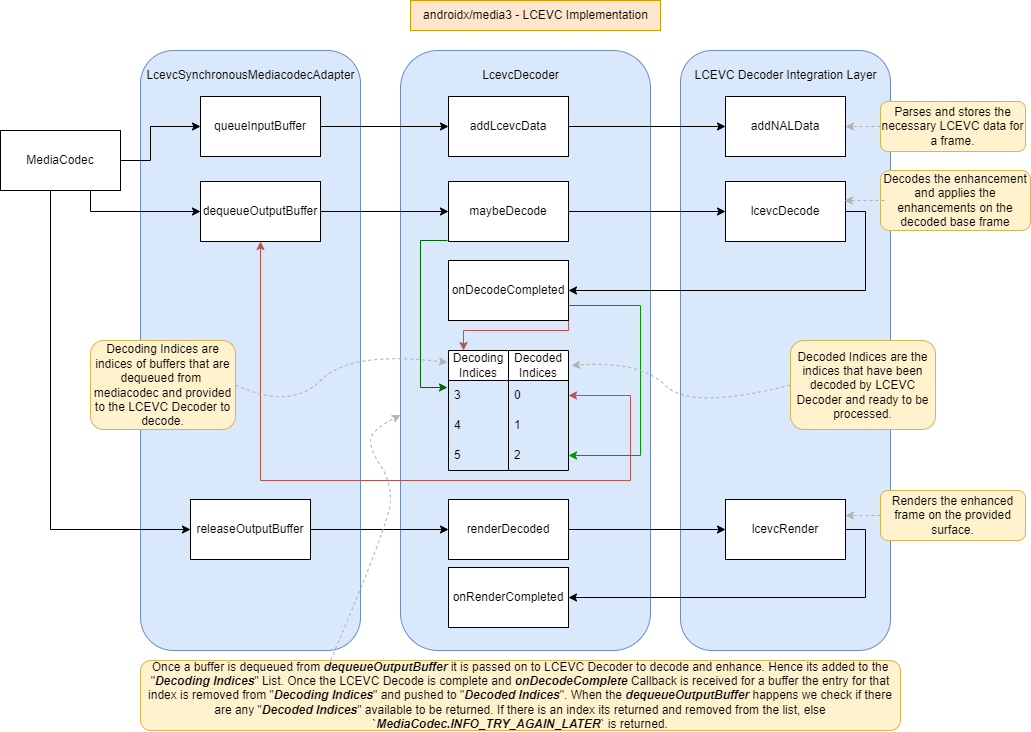

The diagram above was exported from draw.io. Its source (the exported page's mxGraphModel, read from the mxfile embedded in the PNG):
<mxGraphModel dx="1098" dy="820" grid="1" gridSize="10" guides="1" tooltips="1" connect="1" arrows="1" fold="1" page="1" pageScale="1" pageWidth="827" pageHeight="1169" math="0" shadow="0">
  <root>
    <mxCell id="0" />
    <mxCell id="1" parent="0" />
    <mxCell id="UIGJs5lnt0jGVXpHCT0W-1" value="" style="rounded=1;whiteSpace=wrap;html=1;fillColor=#dae8fc;strokeColor=#6c8ebf;" vertex="1" parent="1">
      <mxGeometry x="740" y="90" width="210" height="600" as="geometry" />
    </mxCell>
    <mxCell id="UIGJs5lnt0jGVXpHCT0W-2" value="" style="rounded=1;whiteSpace=wrap;html=1;fillColor=#dae8fc;strokeColor=#6c8ebf;" vertex="1" parent="1">
      <mxGeometry x="460" y="90" width="250" height="600" as="geometry" />
    </mxCell>
    <mxCell id="UIGJs5lnt0jGVXpHCT0W-3" value="" style="rounded=1;whiteSpace=wrap;html=1;fillColor=#dae8fc;strokeColor=#6c8ebf;" vertex="1" parent="1">
      <mxGeometry x="200" y="90" width="220" height="600" as="geometry" />
    </mxCell>
    <mxCell id="UIGJs5lnt0jGVXpHCT0W-4" style="edgeStyle=orthogonalEdgeStyle;rounded=0;orthogonalLoop=1;jettySize=auto;html=1;exitX=1;exitY=0.5;exitDx=0;exitDy=0;entryX=0;entryY=0.5;entryDx=0;entryDy=0;" edge="1" parent="1" source="UIGJs5lnt0jGVXpHCT0W-6" target="UIGJs5lnt0jGVXpHCT0W-20">
      <mxGeometry relative="1" as="geometry">
        <mxPoint x="500" y="148" as="targetPoint" />
      </mxGeometry>
    </mxCell>
    <mxCell id="UIGJs5lnt0jGVXpHCT0W-6" value="queueInputBuffer" style="rounded=0;whiteSpace=wrap;html=1;" vertex="1" parent="1">
      <mxGeometry x="260" y="136" width="120" height="60" as="geometry" />
    </mxCell>
    <mxCell id="UIGJs5lnt0jGVXpHCT0W-7" value="LcevcSynchronousMediacodecAdapter" style="text;html=1;align=center;verticalAlign=middle;resizable=0;points=[];autosize=1;strokeColor=none;fillColor=none;" vertex="1" parent="1">
      <mxGeometry x="195" y="100" width="230" height="30" as="geometry" />
    </mxCell>
    <mxCell id="UIGJs5lnt0jGVXpHCT0W-8" value="LcevcDecoder" style="text;html=1;align=center;verticalAlign=middle;resizable=0;points=[];autosize=1;strokeColor=none;fillColor=none;" vertex="1" parent="1">
      <mxGeometry x="530" y="100" width="100" height="30" as="geometry" />
    </mxCell>
    <mxCell id="UIGJs5lnt0jGVXpHCT0W-9" value="LCEVC Decoder Integration Layer" style="text;html=1;align=center;verticalAlign=middle;resizable=0;points=[];autosize=1;strokeColor=none;fillColor=none;" vertex="1" parent="1">
      <mxGeometry x="740" y="100" width="210" height="30" as="geometry" />
    </mxCell>
    <mxCell id="UIGJs5lnt0jGVXpHCT0W-10" style="edgeStyle=orthogonalEdgeStyle;rounded=0;orthogonalLoop=1;jettySize=auto;html=1;exitX=1;exitY=0.5;exitDx=0;exitDy=0;entryX=0;entryY=0.5;entryDx=0;entryDy=0;" edge="1" parent="1" source="UIGJs5lnt0jGVXpHCT0W-13" target="UIGJs5lnt0jGVXpHCT0W-18">
      <mxGeometry relative="1" as="geometry" />
    </mxCell>
    <mxCell id="UIGJs5lnt0jGVXpHCT0W-11" style="edgeStyle=orthogonalEdgeStyle;rounded=0;orthogonalLoop=1;jettySize=auto;html=1;exitX=0.5;exitY=1;exitDx=0;exitDy=0;entryX=0;entryY=0.5;entryDx=0;entryDy=0;exitPerimeter=0;" edge="1" parent="1" source="UIGJs5lnt0jGVXpHCT0W-29" target="UIGJs5lnt0jGVXpHCT0W-15">
      <mxGeometry relative="1" as="geometry">
        <Array as="points">
          <mxPoint x="110" y="230" />
          <mxPoint x="110" y="569" />
        </Array>
        <mxPoint x="40" y="230" as="sourcePoint" />
        <mxPoint x="270" y="569" as="targetPoint" />
      </mxGeometry>
    </mxCell>
    <mxCell id="UIGJs5lnt0jGVXpHCT0W-13" value="dequeueOutputBuffer" style="rounded=0;whiteSpace=wrap;html=1;" vertex="1" parent="1">
      <mxGeometry x="260" y="221" width="120" height="60" as="geometry" />
    </mxCell>
    <mxCell id="UIGJs5lnt0jGVXpHCT0W-14" style="edgeStyle=orthogonalEdgeStyle;rounded=0;orthogonalLoop=1;jettySize=auto;html=1;exitX=1;exitY=0.5;exitDx=0;exitDy=0;entryX=0;entryY=0.5;entryDx=0;entryDy=0;" edge="1" parent="1" source="UIGJs5lnt0jGVXpHCT0W-15" target="UIGJs5lnt0jGVXpHCT0W-22">
      <mxGeometry relative="1" as="geometry" />
    </mxCell>
    <mxCell id="UIGJs5lnt0jGVXpHCT0W-15" value="releaseOutputBuffer" style="rounded=0;whiteSpace=wrap;html=1;" vertex="1" parent="1">
      <mxGeometry x="250" y="539" width="120" height="60" as="geometry" />
    </mxCell>
    <mxCell id="UIGJs5lnt0jGVXpHCT0W-16" style="edgeStyle=orthogonalEdgeStyle;rounded=0;orthogonalLoop=1;jettySize=auto;html=1;exitX=1;exitY=0.5;exitDx=0;exitDy=0;entryX=0;entryY=0.5;entryDx=0;entryDy=0;" edge="1" parent="1" source="UIGJs5lnt0jGVXpHCT0W-18" target="UIGJs5lnt0jGVXpHCT0W-25">
      <mxGeometry relative="1" as="geometry" />
    </mxCell>
    <mxCell id="UIGJs5lnt0jGVXpHCT0W-18" value="maybeDecode" style="rounded=0;whiteSpace=wrap;html=1;" vertex="1" parent="1">
      <mxGeometry x="508" y="221" width="120" height="60" as="geometry" />
    </mxCell>
    <mxCell id="UIGJs5lnt0jGVXpHCT0W-19" style="edgeStyle=orthogonalEdgeStyle;rounded=0;orthogonalLoop=1;jettySize=auto;html=1;exitX=1;exitY=0.5;exitDx=0;exitDy=0;entryX=0;entryY=0.5;entryDx=0;entryDy=0;" edge="1" parent="1" source="UIGJs5lnt0jGVXpHCT0W-20" target="UIGJs5lnt0jGVXpHCT0W-23">
      <mxGeometry relative="1" as="geometry" />
    </mxCell>
    <mxCell id="UIGJs5lnt0jGVXpHCT0W-20" value="addLcevcData" style="rounded=0;whiteSpace=wrap;html=1;" vertex="1" parent="1">
      <mxGeometry x="508" y="136" width="120" height="60" as="geometry" />
    </mxCell>
    <mxCell id="UIGJs5lnt0jGVXpHCT0W-21" style="edgeStyle=orthogonalEdgeStyle;rounded=0;orthogonalLoop=1;jettySize=auto;html=1;exitX=1;exitY=0.5;exitDx=0;exitDy=0;entryX=0;entryY=0.5;entryDx=0;entryDy=0;" edge="1" parent="1" source="UIGJs5lnt0jGVXpHCT0W-22" target="UIGJs5lnt0jGVXpHCT0W-27">
      <mxGeometry relative="1" as="geometry" />
    </mxCell>
    <mxCell id="UIGJs5lnt0jGVXpHCT0W-22" value="renderDecoded" style="rounded=0;whiteSpace=wrap;html=1;" vertex="1" parent="1">
      <mxGeometry x="508" y="539" width="120" height="60" as="geometry" />
    </mxCell>
    <mxCell id="UIGJs5lnt0jGVXpHCT0W-23" value="addNALData" style="rounded=0;whiteSpace=wrap;html=1;" vertex="1" parent="1">
      <mxGeometry x="785" y="136" width="120" height="60" as="geometry" />
    </mxCell>
    <mxCell id="UIGJs5lnt0jGVXpHCT0W-24" style="edgeStyle=orthogonalEdgeStyle;rounded=0;orthogonalLoop=1;jettySize=auto;html=1;exitX=1;exitY=0.5;exitDx=0;exitDy=0;entryX=1;entryY=0.5;entryDx=0;entryDy=0;" edge="1" parent="1" source="UIGJs5lnt0jGVXpHCT0W-25" target="UIGJs5lnt0jGVXpHCT0W-30">
      <mxGeometry relative="1" as="geometry" />
    </mxCell>
    <mxCell id="UIGJs5lnt0jGVXpHCT0W-25" value="lcevcDecode" style="rounded=0;whiteSpace=wrap;html=1;" vertex="1" parent="1">
      <mxGeometry x="785" y="221" width="120" height="60" as="geometry" />
    </mxCell>
    <mxCell id="UIGJs5lnt0jGVXpHCT0W-26" style="edgeStyle=orthogonalEdgeStyle;rounded=0;orthogonalLoop=1;jettySize=auto;html=1;exitX=1;exitY=0.5;exitDx=0;exitDy=0;entryX=1;entryY=0.5;entryDx=0;entryDy=0;" edge="1" parent="1" source="UIGJs5lnt0jGVXpHCT0W-27" target="UIGJs5lnt0jGVXpHCT0W-31">
      <mxGeometry relative="1" as="geometry" />
    </mxCell>
    <mxCell id="UIGJs5lnt0jGVXpHCT0W-27" value="lcevcRender" style="rounded=0;whiteSpace=wrap;html=1;" vertex="1" parent="1">
      <mxGeometry x="785" y="539" width="120" height="60" as="geometry" />
    </mxCell>
    <mxCell id="UIGJs5lnt0jGVXpHCT0W-28" style="edgeStyle=orthogonalEdgeStyle;rounded=0;orthogonalLoop=1;jettySize=auto;html=1;exitX=0.408;exitY=0.967;exitDx=0;exitDy=0;entryX=0;entryY=0.5;entryDx=0;entryDy=0;exitPerimeter=0;" edge="1" parent="1" source="UIGJs5lnt0jGVXpHCT0W-29" target="UIGJs5lnt0jGVXpHCT0W-13">
      <mxGeometry relative="1" as="geometry">
        <mxPoint x="61.039999999999964" y="168.98000000000002" as="sourcePoint" />
        <Array as="points">
          <mxPoint x="150" y="228" />
          <mxPoint x="150" y="251" />
        </Array>
      </mxGeometry>
    </mxCell>
    <mxCell id="UIGJs5lnt0jGVXpHCT0W-29" value="MediaCodec" style="rounded=0;whiteSpace=wrap;html=1;" vertex="1" parent="1">
      <mxGeometry x="60" y="170" width="120" height="60" as="geometry" />
    </mxCell>
    <mxCell id="UIGJs5lnt0jGVXpHCT0W-87" style="edgeStyle=orthogonalEdgeStyle;rounded=0;orthogonalLoop=1;jettySize=auto;html=1;exitX=1;exitY=0.867;exitDx=0;exitDy=0;entryX=0.25;entryY=0;entryDx=0;entryDy=0;fillColor=#f8cecc;strokeColor=#b85450;exitPerimeter=0;" edge="1" parent="1" source="UIGJs5lnt0jGVXpHCT0W-30" target="UIGJs5lnt0jGVXpHCT0W-78">
      <mxGeometry relative="1" as="geometry">
        <Array as="points">
          <mxPoint x="628" y="370" />
          <mxPoint x="523" y="370" />
        </Array>
      </mxGeometry>
    </mxCell>
    <mxCell id="UIGJs5lnt0jGVXpHCT0W-30" value="onDecodeCompleted" style="rounded=0;whiteSpace=wrap;html=1;" vertex="1" parent="1">
      <mxGeometry x="508" y="300" width="120" height="60" as="geometry" />
    </mxCell>
    <mxCell id="UIGJs5lnt0jGVXpHCT0W-31" value="onRenderCompleted" style="rounded=0;whiteSpace=wrap;html=1;" vertex="1" parent="1">
      <mxGeometry x="508" y="607" width="120" height="60" as="geometry" />
    </mxCell>
    <mxCell id="UIGJs5lnt0jGVXpHCT0W-49" value="androidx/media3 - LCEVC Implementation" style="text;html=1;align=center;verticalAlign=middle;resizable=0;points=[];autosize=1;strokeColor=#d79b00;fillColor=#ffe6cc;" vertex="1" parent="1">
      <mxGeometry x="470" y="40" width="250" height="30" as="geometry" />
    </mxCell>
    <mxCell id="UIGJs5lnt0jGVXpHCT0W-73" value="Decoded Indices" style="swimlane;fontStyle=0;childLayout=stackLayout;horizontal=1;startSize=30;horizontalStack=0;resizeParent=1;resizeParentMax=0;resizeLast=0;collapsible=1;marginBottom=0;whiteSpace=wrap;html=1;" vertex="1" parent="1">
      <mxGeometry x="568" y="390" width="60" height="120" as="geometry">
        <mxRectangle x="915" y="390" width="140" height="30" as="alternateBounds" />
      </mxGeometry>
    </mxCell>
    <mxCell id="UIGJs5lnt0jGVXpHCT0W-74" value="0" style="text;strokeColor=none;fillColor=none;align=left;verticalAlign=middle;spacingLeft=4;spacingRight=4;overflow=hidden;points=[[0,0.5],[1,0.5]];portConstraint=eastwest;rotatable=0;whiteSpace=wrap;html=1;" vertex="1" parent="UIGJs5lnt0jGVXpHCT0W-73">
      <mxGeometry y="30" width="60" height="30" as="geometry" />
    </mxCell>
    <mxCell id="UIGJs5lnt0jGVXpHCT0W-75" value="1" style="text;strokeColor=none;fillColor=none;align=left;verticalAlign=middle;spacingLeft=4;spacingRight=4;overflow=hidden;points=[[0,0.5],[1,0.5]];portConstraint=eastwest;rotatable=0;whiteSpace=wrap;html=1;" vertex="1" parent="UIGJs5lnt0jGVXpHCT0W-73">
      <mxGeometry y="60" width="60" height="30" as="geometry" />
    </mxCell>
    <mxCell id="UIGJs5lnt0jGVXpHCT0W-77" value="2" style="text;strokeColor=none;fillColor=none;align=left;verticalAlign=middle;spacingLeft=4;spacingRight=4;overflow=hidden;points=[[0,0.5],[1,0.5]];portConstraint=eastwest;rotatable=0;whiteSpace=wrap;html=1;" vertex="1" parent="UIGJs5lnt0jGVXpHCT0W-73">
      <mxGeometry y="90" width="60" height="30" as="geometry" />
    </mxCell>
    <mxCell id="UIGJs5lnt0jGVXpHCT0W-78" value="Decoding Indices" style="swimlane;fontStyle=0;childLayout=stackLayout;horizontal=1;startSize=30;horizontalStack=0;resizeParent=1;resizeParentMax=0;resizeLast=0;collapsible=1;marginBottom=0;whiteSpace=wrap;html=1;" vertex="1" parent="1">
      <mxGeometry x="508" y="390" width="60" height="120" as="geometry">
        <mxRectangle x="570" y="390" width="130" height="30" as="alternateBounds" />
      </mxGeometry>
    </mxCell>
    <mxCell id="UIGJs5lnt0jGVXpHCT0W-79" value="3" style="text;strokeColor=none;fillColor=none;align=left;verticalAlign=middle;spacingLeft=4;spacingRight=4;overflow=hidden;points=[[0,0.5],[1,0.5]];portConstraint=eastwest;rotatable=0;whiteSpace=wrap;html=1;" vertex="1" parent="UIGJs5lnt0jGVXpHCT0W-78">
      <mxGeometry y="30" width="60" height="30" as="geometry" />
    </mxCell>
    <mxCell id="UIGJs5lnt0jGVXpHCT0W-80" value="4" style="text;strokeColor=none;fillColor=none;align=left;verticalAlign=middle;spacingLeft=4;spacingRight=4;overflow=hidden;points=[[0,0.5],[1,0.5]];portConstraint=eastwest;rotatable=0;whiteSpace=wrap;html=1;" vertex="1" parent="UIGJs5lnt0jGVXpHCT0W-78">
      <mxGeometry y="60" width="60" height="30" as="geometry" />
    </mxCell>
    <mxCell id="UIGJs5lnt0jGVXpHCT0W-82" value="5" style="text;strokeColor=none;fillColor=none;align=left;verticalAlign=middle;spacingLeft=4;spacingRight=4;overflow=hidden;points=[[0,0.5],[1,0.5]];portConstraint=eastwest;rotatable=0;whiteSpace=wrap;html=1;" vertex="1" parent="UIGJs5lnt0jGVXpHCT0W-78">
      <mxGeometry y="90" width="60" height="30" as="geometry" />
    </mxCell>
    <mxCell id="UIGJs5lnt0jGVXpHCT0W-83" value="" style="endArrow=classic;html=1;rounded=0;entryX=-0.017;entryY=0.233;entryDx=0;entryDy=0;entryPerimeter=0;fillColor=#d5e8d4;strokeColor=#006600;" edge="1" parent="1" target="UIGJs5lnt0jGVXpHCT0W-79">
      <mxGeometry width="50" height="50" relative="1" as="geometry">
        <mxPoint x="507" y="280" as="sourcePoint" />
        <mxPoint x="560" y="400" as="targetPoint" />
        <Array as="points">
          <mxPoint x="480" y="280" />
          <mxPoint x="480" y="427" />
        </Array>
      </mxGeometry>
    </mxCell>
    <mxCell id="UIGJs5lnt0jGVXpHCT0W-84" value="" style="endArrow=classic;html=1;rounded=0;entryX=1;entryY=0.5;entryDx=0;entryDy=0;exitX=1;exitY=0.75;exitDx=0;exitDy=0;fillColor=#d5e8d4;strokeColor=#009900;" edge="1" parent="1" source="UIGJs5lnt0jGVXpHCT0W-30" target="UIGJs5lnt0jGVXpHCT0W-77">
      <mxGeometry width="50" height="50" relative="1" as="geometry">
        <mxPoint x="750" y="615" as="sourcePoint" />
        <mxPoint x="750" y="480" as="targetPoint" />
        <Array as="points">
          <mxPoint x="700" y="345" />
          <mxPoint x="700" y="495" />
        </Array>
      </mxGeometry>
    </mxCell>
    <mxCell id="UIGJs5lnt0jGVXpHCT0W-88" value="" style="endArrow=classic;startArrow=classic;html=1;rounded=0;exitX=0.5;exitY=1;exitDx=0;exitDy=0;entryX=1;entryY=0.5;entryDx=0;entryDy=0;fillColor=#f8cecc;strokeColor=#b85450;" edge="1" parent="1" source="UIGJs5lnt0jGVXpHCT0W-13" target="UIGJs5lnt0jGVXpHCT0W-74">
      <mxGeometry width="50" height="50" relative="1" as="geometry">
        <mxPoint x="510" y="550" as="sourcePoint" />
        <mxPoint x="560" y="500" as="targetPoint" />
        <Array as="points">
          <mxPoint x="320" y="520" />
          <mxPoint x="690" y="520" />
          <mxPoint x="690" y="435" />
        </Array>
      </mxGeometry>
    </mxCell>
    <mxCell id="UIGJs5lnt0jGVXpHCT0W-90" value="" style="endArrow=classic;html=1;rounded=0;exitX=1;exitY=0.5;exitDx=0;exitDy=0;entryX=0;entryY=0.5;entryDx=0;entryDy=0;" edge="1" parent="1" source="UIGJs5lnt0jGVXpHCT0W-29" target="UIGJs5lnt0jGVXpHCT0W-6">
      <mxGeometry width="50" height="50" relative="1" as="geometry">
        <mxPoint x="510" y="350" as="sourcePoint" />
        <mxPoint x="560" y="300" as="targetPoint" />
        <Array as="points">
          <mxPoint x="210" y="200" />
          <mxPoint x="210" y="166" />
        </Array>
      </mxGeometry>
    </mxCell>
    <mxCell id="UIGJs5lnt0jGVXpHCT0W-92" value="" style="curved=1;endArrow=classic;html=1;rounded=0;exitX=1;exitY=0.5;exitDx=0;exitDy=0;entryX=-0.017;entryY=0.1;entryDx=0;entryDy=0;entryPerimeter=0;dashed=1;fillColor=#dae8fc;strokeColor=#B3B3B3;" edge="1" parent="1" source="UIGJs5lnt0jGVXpHCT0W-94" target="UIGJs5lnt0jGVXpHCT0W-78">
      <mxGeometry width="50" height="50" relative="1" as="geometry">
        <mxPoint x="210" y="410" as="sourcePoint" />
        <mxPoint x="560" y="400" as="targetPoint" />
        <Array as="points">
          <mxPoint x="350" y="450" />
          <mxPoint x="410" y="390" />
        </Array>
      </mxGeometry>
    </mxCell>
    <mxCell id="UIGJs5lnt0jGVXpHCT0W-94" value="Decoding Indices are indices of buffers that are dequeued from&amp;nbsp; mediacodec and provided to the LCEVC Decoder to decode." style="rounded=1;whiteSpace=wrap;html=1;fillColor=#fff2cc;strokeColor=#d6b656;" vertex="1" parent="1">
      <mxGeometry x="150" y="380" width="145" height="89" as="geometry" />
    </mxCell>
    <mxCell id="UIGJs5lnt0jGVXpHCT0W-95" value="Decoded Indices are the indices that have been decoded by LCEVC Decoder and ready to be processed." style="rounded=1;whiteSpace=wrap;html=1;fillColor=#fff2cc;strokeColor=#d6b656;" vertex="1" parent="1">
      <mxGeometry x="850" y="380" width="145" height="89" as="geometry" />
    </mxCell>
    <mxCell id="UIGJs5lnt0jGVXpHCT0W-96" value="" style="curved=1;endArrow=classic;html=1;rounded=0;exitX=0;exitY=0.5;exitDx=0;exitDy=0;entryX=1.05;entryY=0.125;entryDx=0;entryDy=0;entryPerimeter=0;dashed=1;strokeColor=#B3B3B3;" edge="1" parent="1" source="UIGJs5lnt0jGVXpHCT0W-95" target="UIGJs5lnt0jGVXpHCT0W-73">
      <mxGeometry width="50" height="50" relative="1" as="geometry">
        <mxPoint x="700" y="450" as="sourcePoint" />
        <mxPoint x="750" y="400" as="targetPoint" />
        <Array as="points">
          <mxPoint x="750" y="450" />
          <mxPoint x="700" y="400" />
        </Array>
      </mxGeometry>
    </mxCell>
    <mxCell id="UIGJs5lnt0jGVXpHCT0W-97" value="Once a buffer is dequeued from &lt;b&gt;&lt;i&gt;dequeueOutputBuffer &lt;/i&gt;&lt;/b&gt;it is passed on to LCEVC Decoder to decode and enhance. Hence its added to the &quot;&lt;b&gt;&lt;i&gt;Decoding Indices&lt;/i&gt;&lt;/b&gt;&quot; List. Once the LCEVC Decode is complete and &lt;b&gt;&lt;i&gt;onDecodeComplete &lt;/i&gt;&lt;/b&gt;Callback is received for a buffer the entry for that index is removed from &quot;&lt;b&gt;&lt;i&gt;Decoding Indices&lt;/i&gt;&lt;/b&gt;&quot; and pushed to &quot;&lt;i&gt;&lt;b&gt;Decoded Indices&lt;/b&gt;&lt;/i&gt;&quot;. When the &lt;b&gt;&lt;i&gt;dequeueOutputBuffer &lt;/i&gt;&lt;/b&gt;happens we check if there are any &quot;&lt;b&gt;&lt;i&gt;Decoded Indices&lt;/i&gt;&lt;/b&gt;&quot; available to be returned. If there is an index its returned and removed from the list, else `&lt;b&gt;&lt;i&gt;MediaCodec.INFO_TRY_AGAIN_LATER&lt;/i&gt;&lt;/b&gt;` is returned." style="rounded=1;whiteSpace=wrap;html=1;fillColor=#fff2cc;strokeColor=#d6b656;" vertex="1" parent="1">
      <mxGeometry x="200" y="700" width="760" height="70" as="geometry" />
    </mxCell>
    <mxCell id="UIGJs5lnt0jGVXpHCT0W-98" value="" style="curved=1;endArrow=classic;html=1;rounded=0;exitX=0.25;exitY=0;exitDx=0;exitDy=0;dashed=1;strokeColor=#B3B3B3;" edge="1" parent="1" source="UIGJs5lnt0jGVXpHCT0W-97" target="UIGJs5lnt0jGVXpHCT0W-2">
      <mxGeometry width="50" height="50" relative="1" as="geometry">
        <mxPoint x="121.27999999999997" y="759.02" as="sourcePoint" />
        <mxPoint x="460" y="460" as="targetPoint" />
        <Array as="points">
          <mxPoint x="450" y="560" />
          <mxPoint x="450" y="520" />
          <mxPoint x="430" y="490" />
          <mxPoint x="430" y="470" />
        </Array>
      </mxGeometry>
    </mxCell>
    <mxCell id="UIGJs5lnt0jGVXpHCT0W-100" value="Parses and stores the necessary LCEVC data for a frame." style="rounded=1;whiteSpace=wrap;html=1;fillColor=#fff2cc;strokeColor=#d6b656;" vertex="1" parent="1">
      <mxGeometry x="940" y="141" width="145" height="50" as="geometry" />
    </mxCell>
    <mxCell id="UIGJs5lnt0jGVXpHCT0W-101" value="" style="endArrow=classic;html=1;rounded=0;exitX=0;exitY=0.5;exitDx=0;exitDy=0;entryX=1;entryY=0.5;entryDx=0;entryDy=0;dashed=1;strokeColor=#B3B3B3;" edge="1" parent="1" source="UIGJs5lnt0jGVXpHCT0W-100" target="UIGJs5lnt0jGVXpHCT0W-23">
      <mxGeometry width="50" height="50" relative="1" as="geometry">
        <mxPoint x="740" y="270" as="sourcePoint" />
        <mxPoint x="790" y="220" as="targetPoint" />
      </mxGeometry>
    </mxCell>
    <mxCell id="UIGJs5lnt0jGVXpHCT0W-104" value="Decodes the enhancement and applies the enhancements on the decoded base frame" style="rounded=1;whiteSpace=wrap;html=1;fillColor=#fff2cc;strokeColor=#d6b656;" vertex="1" parent="1">
      <mxGeometry x="940" y="210" width="150" height="60" as="geometry" />
    </mxCell>
    <mxCell id="UIGJs5lnt0jGVXpHCT0W-105" value="" style="endArrow=classic;html=1;rounded=0;exitX=0;exitY=0.5;exitDx=0;exitDy=0;dashed=1;strokeColor=#B3B3B3;" edge="1" parent="1">
      <mxGeometry width="50" height="50" relative="1" as="geometry">
        <mxPoint x="944" y="240" as="sourcePoint" />
        <mxPoint x="904" y="240" as="targetPoint" />
      </mxGeometry>
    </mxCell>
    <mxCell id="UIGJs5lnt0jGVXpHCT0W-110" value="Renders the enhanced frame on the provided surface." style="rounded=1;whiteSpace=wrap;html=1;fillColor=#fff2cc;strokeColor=#d6b656;" vertex="1" parent="1">
      <mxGeometry x="940" y="530" width="145" height="50" as="geometry" />
    </mxCell>
    <mxCell id="UIGJs5lnt0jGVXpHCT0W-111" value="" style="endArrow=classic;html=1;rounded=0;exitX=0;exitY=0.5;exitDx=0;exitDy=0;entryX=1;entryY=0.5;entryDx=0;entryDy=0;dashed=1;strokeColor=#B3B3B3;" edge="1" parent="1" source="UIGJs5lnt0jGVXpHCT0W-110">
      <mxGeometry width="50" height="50" relative="1" as="geometry">
        <mxPoint x="740" y="659" as="sourcePoint" />
        <mxPoint x="905" y="555" as="targetPoint" />
      </mxGeometry>
    </mxCell>
  </root>
</mxGraphModel>